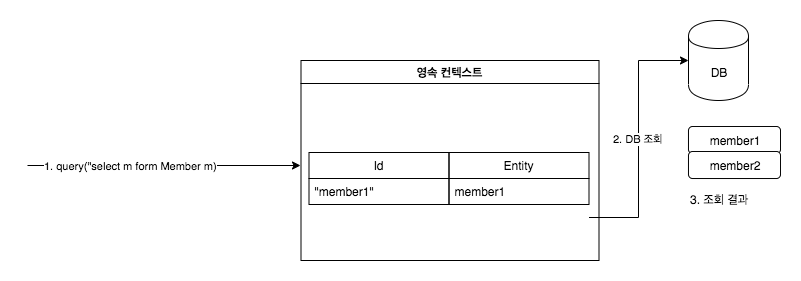

The diagram above was exported from draw.io. Its source (the exported page's mxGraphModel, read from the mxfile embedded in the PNG):
<mxGraphModel dx="4433" dy="746" grid="0" gridSize="10" guides="1" tooltips="1" connect="1" arrows="1" fold="1" page="1" pageScale="1" pageWidth="3300" pageHeight="4681" background="#ffffff" math="0" shadow="0">
  <root>
    <mxCell id="0" />
    <mxCell id="1" parent="0" />
    <mxCell id="2" value="영속 컨텍스트" style="swimlane;" vertex="1" parent="1">
      <mxGeometry x="1719.5" y="15514" width="298" height="200" as="geometry" />
    </mxCell>
    <mxCell id="3" value="1. query(&quot;select m form Member m)" style="edgeStyle=elbowEdgeStyle;elbow=vertical;endArrow=classic;html=1;" edge="1" parent="1">
      <mxGeometry y="-34" width="50" height="50" relative="1" as="geometry">
        <mxPoint x="1446" y="15619" as="sourcePoint" />
        <mxPoint x="1719" y="15619" as="targetPoint" />
        <mxPoint x="-34" y="-34" as="offset" />
      </mxGeometry>
    </mxCell>
    <mxCell id="4" value="DB" style="shape=cylinder;whiteSpace=wrap;html=1;boundedLbl=1;backgroundOutline=1;" vertex="1" parent="1">
      <mxGeometry x="2107" y="15474" width="60" height="80" as="geometry" />
    </mxCell>
    <mxCell id="5" value="2. DB 조회" style="edgeStyle=orthogonalEdgeStyle;rounded=0;orthogonalLoop=1;jettySize=auto;html=1;entryX=0;entryY=0.5;entryDx=0;entryDy=0;" edge="1" target="4" parent="1">
      <mxGeometry relative="1" as="geometry">
        <mxPoint x="2007.5" y="15671" as="sourcePoint" />
      </mxGeometry>
    </mxCell>
    <mxCell id="6" value="" style="group" vertex="1" connectable="0" parent="1">
      <mxGeometry x="1727.5" y="15606" width="280" height="78" as="geometry" />
    </mxCell>
    <mxCell id="7" value="Id" style="swimlane;fontStyle=0;childLayout=stackLayout;horizontal=1;startSize=26;fillColor=none;horizontalStack=0;resizeParent=1;resizeParentMax=0;resizeLast=0;collapsible=1;marginBottom=0;" vertex="1" parent="6">
      <mxGeometry width="140" height="52" as="geometry" />
    </mxCell>
    <mxCell id="8" value="&quot;member1&quot;" style="text;strokeColor=none;fillColor=none;align=left;verticalAlign=top;spacingLeft=4;spacingRight=4;overflow=hidden;rotatable=0;points=[[0,0.5],[1,0.5]];portConstraint=eastwest;" vertex="1" parent="7">
      <mxGeometry y="26" width="140" height="26" as="geometry" />
    </mxCell>
    <mxCell id="9" value="Entity" style="swimlane;fontStyle=0;childLayout=stackLayout;horizontal=1;startSize=26;fillColor=none;horizontalStack=0;resizeParent=1;resizeParentMax=0;resizeLast=0;collapsible=1;marginBottom=0;" vertex="1" parent="6">
      <mxGeometry x="140" width="140" height="52" as="geometry" />
    </mxCell>
    <mxCell id="10" value="member1" style="text;strokeColor=none;fillColor=none;align=left;verticalAlign=top;spacingLeft=4;spacingRight=4;overflow=hidden;rotatable=0;points=[[0,0.5],[1,0.5]];portConstraint=eastwest;" vertex="1" parent="9">
      <mxGeometry y="26" width="140" height="26" as="geometry" />
    </mxCell>
    <mxCell id="11" value="member1" style="rounded=1;whiteSpace=wrap;html=1;" vertex="1" parent="1">
      <mxGeometry x="2107" y="15580" width="92" height="27" as="geometry" />
    </mxCell>
    <mxCell id="12" value="member2" style="rounded=1;whiteSpace=wrap;html=1;" vertex="1" parent="1">
      <mxGeometry x="2107" y="15605" width="92" height="27" as="geometry" />
    </mxCell>
    <mxCell id="13" value="3. 조회 결과" style="text;html=1;" vertex="1" parent="1">
      <mxGeometry x="2107" y="15639.5" width="66" height="28" as="geometry" />
    </mxCell>
  </root>
</mxGraphModel>